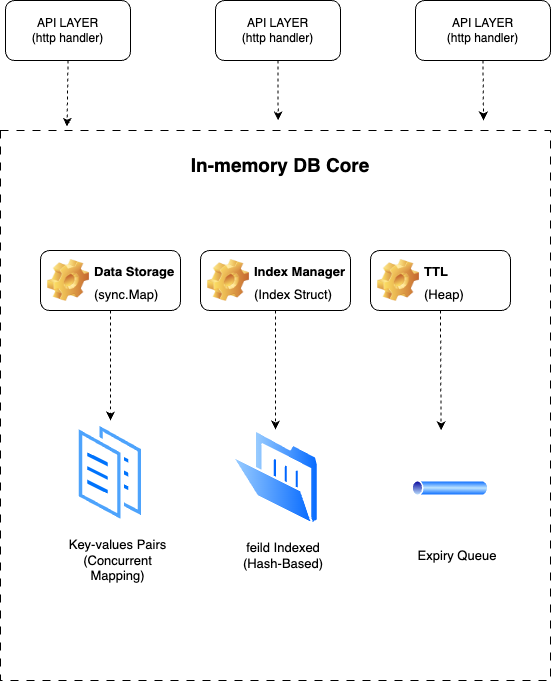

The diagram above was exported from draw.io. Its source (the exported page's mxGraphModel, read from the mxfile embedded in the PNG):
<mxGraphModel dx="1178" dy="437" grid="1" gridSize="10" guides="1" tooltips="1" connect="1" arrows="1" fold="1" page="1" pageScale="1" pageWidth="827" pageHeight="1169" math="0" shadow="0">
  <root>
    <mxCell id="0" />
    <mxCell id="1" parent="0" />
    <mxCell id="26" style="edgeStyle=none;html=1;exitX=0.5;exitY=1;exitDx=0;exitDy=0;entryX=0.121;entryY=-0.007;entryDx=0;entryDy=0;entryPerimeter=0;dashed=1;fontSize=13;" parent="1" source="2" target="5" edge="1">
      <mxGeometry relative="1" as="geometry" />
    </mxCell>
    <mxCell id="2" value="API LAYER&lt;br&gt;(http handler)" style="rounded=1;whiteSpace=wrap;html=1;" parent="1" vertex="1">
      <mxGeometry x="135" y="70" width="125" height="60" as="geometry" />
    </mxCell>
    <mxCell id="27" style="edgeStyle=none;html=1;exitX=0.5;exitY=1;exitDx=0;exitDy=0;dashed=1;fontSize=13;" parent="1" source="3" edge="1">
      <mxGeometry relative="1" as="geometry">
        <mxPoint x="407.66666666666674" y="190" as="targetPoint" />
      </mxGeometry>
    </mxCell>
    <mxCell id="3" value="API LAYER&lt;br&gt;(http handler)" style="rounded=1;whiteSpace=wrap;html=1;" parent="1" vertex="1">
      <mxGeometry x="345" y="70" width="125" height="60" as="geometry" />
    </mxCell>
    <mxCell id="28" style="edgeStyle=none;html=1;exitX=0.5;exitY=1;exitDx=0;exitDy=0;dashed=1;fontSize=13;" parent="1" source="4" edge="1">
      <mxGeometry relative="1" as="geometry">
        <mxPoint x="613" y="190" as="targetPoint" />
      </mxGeometry>
    </mxCell>
    <mxCell id="4" value="API LAYER&lt;br&gt;(http handler)" style="rounded=1;whiteSpace=wrap;html=1;" parent="1" vertex="1">
      <mxGeometry x="545" y="70" width="135" height="60" as="geometry" />
    </mxCell>
    <mxCell id="5" value="" style="whiteSpace=wrap;html=1;aspect=fixed;dashed=1;dashPattern=8 8;" parent="1" vertex="1">
      <mxGeometry x="130" y="200" width="550" height="550" as="geometry" />
    </mxCell>
    <mxCell id="7" value="&lt;b&gt;&lt;font style=&quot;font-size: 19px;&quot;&gt;In-memory DB Core&lt;/font&gt;&lt;/b&gt;" style="text;html=1;strokeColor=none;fillColor=none;align=center;verticalAlign=middle;whiteSpace=wrap;rounded=0;" parent="1" vertex="1">
      <mxGeometry x="190" y="220" width="440" height="30" as="geometry" />
    </mxCell>
    <mxCell id="25" style="edgeStyle=none;html=1;exitX=0.5;exitY=1;exitDx=0;exitDy=0;entryX=0.5;entryY=0;entryDx=0;entryDy=0;dashed=1;fontSize=13;" parent="1" source="8" target="13" edge="1">
      <mxGeometry relative="1" as="geometry" />
    </mxCell>
    <mxCell id="8" value="&lt;font style=&quot;font-size: 13px;&quot;&gt;Data Storage&lt;/font&gt;&lt;br&gt;&lt;span style=&quot;font-weight: normal;&quot;&gt;&lt;font style=&quot;font-size: 13px;&quot;&gt;(sync.Map)&lt;/font&gt;&lt;/span&gt;" style="label;whiteSpace=wrap;html=1;image=img/clipart/Gear_128x128.png;fontSize=19;" parent="1" vertex="1">
      <mxGeometry x="170" y="320" width="140" height="60" as="geometry" />
    </mxCell>
    <mxCell id="20" style="edgeStyle=none;html=1;exitX=0.5;exitY=1;exitDx=0;exitDy=0;entryX=0.5;entryY=0;entryDx=0;entryDy=0;fontSize=13;dashed=1;" parent="1" source="9" target="15" edge="1">
      <mxGeometry relative="1" as="geometry" />
    </mxCell>
    <mxCell id="9" value="&lt;span style=&quot;font-size: 13px;&quot;&gt;Index Manager&lt;/span&gt;&lt;br&gt;&lt;span style=&quot;font-weight: normal;&quot;&gt;&lt;font style=&quot;font-size: 13px;&quot;&gt;(Index Struct)&lt;/font&gt;&lt;/span&gt;" style="label;whiteSpace=wrap;html=1;image=img/clipart/Gear_128x128.png;fontSize=19;" parent="1" vertex="1">
      <mxGeometry x="330" y="320" width="150" height="60" as="geometry" />
    </mxCell>
    <mxCell id="24" style="edgeStyle=none;html=1;exitX=0.5;exitY=1;exitDx=0;exitDy=0;entryX=0.801;entryY=0.545;entryDx=0;entryDy=0;entryPerimeter=0;dashed=1;fontSize=13;" parent="1" source="10" target="5" edge="1">
      <mxGeometry relative="1" as="geometry" />
    </mxCell>
    <mxCell id="10" value="&lt;span style=&quot;font-size: 13px;&quot;&gt;TTL&lt;/span&gt;&lt;br&gt;&lt;span style=&quot;font-weight: normal;&quot;&gt;&lt;font style=&quot;font-size: 13px;&quot;&gt;(Heap)&lt;/font&gt;&lt;/span&gt;" style="label;whiteSpace=wrap;html=1;image=img/clipart/Gear_128x128.png;fontSize=19;" parent="1" vertex="1">
      <mxGeometry x="500" y="320" width="140" height="60" as="geometry" />
    </mxCell>
    <mxCell id="12" value="Key-values Pairs&lt;br&gt;(Concurrent Mapping)" style="text;html=1;strokeColor=none;fillColor=none;align=center;verticalAlign=middle;whiteSpace=wrap;rounded=0;fontSize=13;" parent="1" vertex="1">
      <mxGeometry x="190" y="610" width="115" height="40" as="geometry" />
    </mxCell>
    <mxCell id="13" value="" style="aspect=fixed;perimeter=ellipsePerimeter;html=1;align=center;shadow=0;dashed=0;spacingTop=3;image;image=img/lib/active_directory/documents.svg;fontSize=13;" parent="1" vertex="1">
      <mxGeometry x="205.5" y="490" width="69" height="104.55" as="geometry" />
    </mxCell>
    <mxCell id="15" value="" style="aspect=fixed;perimeter=ellipsePerimeter;html=1;align=center;shadow=0;dashed=0;spacingTop=3;image;image=img/lib/active_directory/folder_open.svg;fontSize=13;" parent="1" vertex="1">
      <mxGeometry x="361.09" y="499.1" width="87.81" height="95.45" as="geometry" />
    </mxCell>
    <mxCell id="16" value="feild Indexed&lt;br&gt;(Hash-Based)" style="text;html=1;strokeColor=none;fillColor=none;align=center;verticalAlign=middle;whiteSpace=wrap;rounded=0;fontSize=13;" parent="1" vertex="1">
      <mxGeometry x="370" y="610" width="86.09" height="30" as="geometry" />
    </mxCell>
    <mxCell id="17" value="" style="aspect=fixed;perimeter=ellipsePerimeter;html=1;align=center;shadow=0;dashed=0;spacingTop=3;image;image=img/lib/active_directory/tunnel.svg;fontSize=13;" parent="1" vertex="1">
      <mxGeometry x="540" y="550" width="80" height="16" as="geometry" />
    </mxCell>
    <mxCell id="18" value="Expiry Queue" style="text;html=1;strokeColor=none;fillColor=none;align=center;verticalAlign=middle;whiteSpace=wrap;rounded=0;fontSize=13;" parent="1" vertex="1">
      <mxGeometry x="543.9100000000001" y="610" width="86.09" height="30" as="geometry" />
    </mxCell>
  </root>
</mxGraphModel>